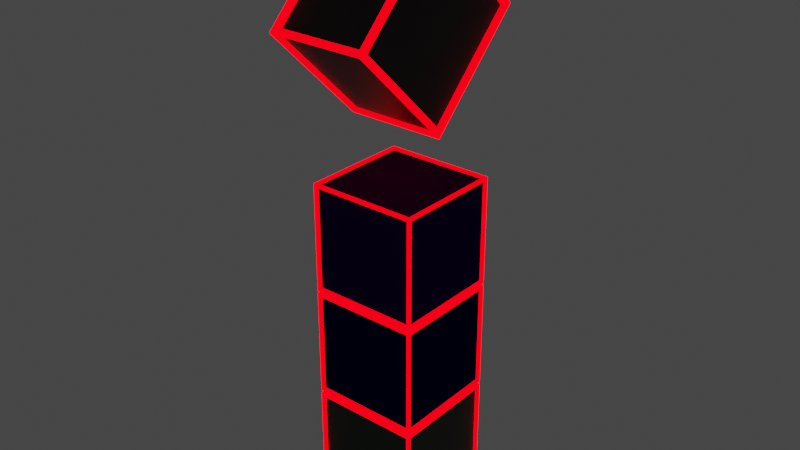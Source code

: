 # Source: SniperTotem1.blend  (saved by Blender 2.93.21; exported with 4.5.12 LTS)
import bpy
from mathutils import Matrix  # noqa: F401  (used for matrix-valued properties, if any)

bpy.ops.wm.read_factory_settings(use_empty=True)
scene = bpy.context.scene
scene.name = 'Scene'

# ---- collections
col_collection = bpy.data.collections.new('Collection'); scene.collection.children.link(col_collection)

# ---- materials (node trees are filled in below, after node groups)
mat_material_004 = bpy.data.materials.new('Material.004')
mat_material_004.use_transparent_shadow = False
mat_material_003 = bpy.data.materials.new('Material.003')
mat_material_003.use_transparent_shadow = False
mat_material_002 = bpy.data.materials.new('Material.002')
mat_material_002.alpha_threshold = 0.0
mat_material_002.use_transparent_shadow = False
mat_material_002.diffuse_color = (0.0179, 0.0, 0.09462, 1.0)
mat_material_002.line_color = (0.0, 0.0, 0.0, 1.0)
mat_material_001 = bpy.data.materials.new('Material.001')
mat_material_001.alpha_threshold = 0.0
mat_material_001.use_transparent_shadow = False
mat_material_001.diffuse_color = (0.0, 0.001694, 0.07658, 1.0)
mat_material_001.line_color = (0.0, 0.0, 0.0, 1.0)
mat_material = bpy.data.materials.new('Material')
mat_material.alpha_threshold = 0.0
mat_material.use_transparent_shadow = False
mat_material.line_color = (0.0, 0.0, 0.0, 1.0)

# ---- material node trees
mat_material_004.use_nodes = True; mat_material_004.node_tree.nodes.clear()
_N = mat_material_004.node_tree.nodes; _L = mat_material_004.node_tree.links
n0 = _N.new('ShaderNodeOutputMaterial'); n0.name = 'Material Output'; n0.location = (300, 300)
n1 = _N.new('ShaderNodeEmission'); n1.name = 'Emission'; n1.location = (10, 300)
n1.inputs[0].default_value = (1.0, 0.0, 0.001871, 1.0)
n1.inputs[1].default_value = 5.0
_L.new(n1.outputs[0], n0.inputs[0])
n0.is_active_output = True
mat_material_003.use_nodes = True; mat_material_003.node_tree.nodes.clear()
_N = mat_material_003.node_tree.nodes; _L = mat_material_003.node_tree.links
n0 = _N.new('ShaderNodeBsdfPrincipled'); n0.name = 'Principled BSDF'; n0.location = (10, 300)
n0.distribution = 'GGX'
n0.subsurface_method = 'BURLEY'
n0.inputs[0].default_value = (0.0, 0.0, 0.0, 1.0)
n0.inputs[3].default_value = 1.45
n0.inputs[27].default_value = (0.0, 0.0, 0.0, 1.0)
n0.inputs[28].default_value = 1.0
n1 = _N.new('ShaderNodeOutputMaterial'); n1.name = 'Material Output'; n1.location = (300, 300)
_L.new(n0.outputs[0], n1.inputs[0])
n1.is_active_output = True
mat_material.use_nodes = True; mat_material.node_tree.nodes.clear()
_N = mat_material.node_tree.nodes; _L = mat_material.node_tree.links
n0 = _N.new('ShaderNodeOutputMaterial'); n0.name = 'Material Output'; n0.location = (300, 300)
n1 = _N.new('ShaderNodeBsdfPrincipled'); n1.name = 'Principled BSDF'; n1.location = (10, 300)
n1.distribution = 'GGX'
n1.subsurface_method = 'BURLEY'
n1.inputs[0].default_value = (0.0, 0.02038, 0.0005238, 1.0)
n1.inputs[2].default_value = 0.4
n1.inputs[3].default_value = 1.45
n1.inputs[27].default_value = (0.0, 0.0, 0.0, 1.0)
n1.inputs[28].default_value = 1.0
_L.new(n1.outputs[0], n0.inputs[0])
n0.is_active_output = True

# ---- world
world_world = bpy.data.worlds.new('World'); scene.world = world_world
world_world.use_nodes = True; world_world.node_tree.nodes.clear()
_N = world_world.node_tree.nodes; _L = world_world.node_tree.links
n0 = _N.new('ShaderNodeOutputWorld'); n0.name = 'World Output'; n0.location = (300, 300)
n1 = _N.new('ShaderNodeBackground'); n1.name = 'Background'; n1.location = (10, 300)
n1.inputs[0].default_value = (0.05088, 0.05088, 0.05088, 1.0)
_L.new(n1.outputs[0], n0.inputs[0])
n0.is_active_output = True
world_world.color = (0.05088, 0.05088, 0.05088)
world_world.use_sun_shadow = False
world_world.sun_shadow_jitter_overblur = 0.0

# ---- meshes
me_cube = bpy.data.meshes.new('Cube')
me_cube.from_pydata([(1.0, 1.0, 1.0), (1.0, 1.0, -1.0), (1.0, -1.0, 1.0), (1.0, -1.0, -1.0), (-1.0, 1.0, 1.0), (-1.0, 1.0, -1.0), (-1.0, -1.0, 1.0), (-1.0, -1.0, -1.0)], [], [(0, 4, 6, 2), (3, 2, 6, 7), (7, 6, 4, 5), (5, 1, 3, 7), (1, 0, 2, 3), (5, 4, 0, 1)])
_uv = me_cube.uv_layers.new(name='UVMap')
_uv.uv.foreach_set('vector', [0.625, 0.5, 0.875, 0.5, 0.875, 0.75, 0.625, 0.75, 0.375, 0.75, 0.625, 0.75, 0.625, 1.0, 0.375, 1.0, 0.375, 0.0, 0.625, 0.0, 0.625, 0.25, 0.375, 0.25, 0.125, 0.5, 0.375, 0.5, 0.375, 0.75, 0.125, 0.75, 0.375, 0.5, 0.625, 0.5, 0.625, 0.75, 0.375, 0.75, 0.375, 0.25, 0.625, 0.25, 0.625, 0.5, 0.375, 0.5])
me_cube.materials.append(mat_material_004)
me_cube.use_remesh_preserve_volume = False
me_cube.use_remesh_preserve_attributes = False
me_cube.use_mirror_vertex_groups = False
me_cube.update()
me_cube_001 = bpy.data.meshes.new('Cube.001')
me_cube_001.from_pydata([(1.0, 1.0, 1.0), (1.0, 1.0, -1.0), (1.0, -1.0, 1.0), (1.0, -1.0, -1.0), (-1.0, 1.0, 1.0), (-1.0, 1.0, -1.0), (-1.0, -1.0, 1.0), (-1.0, -1.0, -1.0)], [], [(0, 4, 6, 2), (3, 2, 6, 7), (7, 6, 4, 5), (5, 1, 3, 7), (1, 0, 2, 3), (5, 4, 0, 1)])
_uv = me_cube_001.uv_layers.new(name='UVMap')
_uv.uv.foreach_set('vector', [0.625, 0.5, 0.875, 0.5, 0.875, 0.75, 0.625, 0.75, 0.375, 0.75, 0.625, 0.75, 0.625, 1.0, 0.375, 1.0, 0.375, 0.0, 0.625, 0.0, 0.625, 0.25, 0.375, 0.25, 0.125, 0.5, 0.375, 0.5, 0.375, 0.75, 0.125, 0.75, 0.375, 0.5, 0.625, 0.5, 0.625, 0.75, 0.375, 0.75, 0.375, 0.25, 0.625, 0.25, 0.625, 0.5, 0.375, 0.5])
me_cube_001.materials.append(mat_material_004)
me_cube_001.use_remesh_preserve_volume = False
me_cube_001.use_remesh_preserve_attributes = False
me_cube_001.use_mirror_vertex_groups = False
me_cube_001.update()
me_cube_002 = bpy.data.meshes.new('Cube.002')
me_cube_002.from_pydata([(1.0, 1.0, 1.0), (1.0, 1.0, -1.0), (1.0, -1.0, 1.0), (1.0, -1.0, -1.0), (-1.0, 1.0, 1.0), (-1.0, 1.0, -1.0), (-1.0, -1.0, 1.0), (-1.0, -1.0, -1.0)], [], [(0, 4, 6, 2), (3, 2, 6, 7), (7, 6, 4, 5), (5, 1, 3, 7), (1, 0, 2, 3), (5, 4, 0, 1)])
_uv = me_cube_002.uv_layers.new(name='UVMap')
_uv.uv.foreach_set('vector', [0.625, 0.5, 0.875, 0.5, 0.875, 0.75, 0.625, 0.75, 0.375, 0.75, 0.625, 0.75, 0.625, 1.0, 0.375, 1.0, 0.375, 0.0, 0.625, 0.0, 0.625, 0.25, 0.375, 0.25, 0.125, 0.5, 0.375, 0.5, 0.375, 0.75, 0.125, 0.75, 0.375, 0.5, 0.625, 0.5, 0.625, 0.75, 0.375, 0.75, 0.375, 0.25, 0.625, 0.25, 0.625, 0.5, 0.375, 0.5])
me_cube_002.materials.append(mat_material_004)
me_cube_002.use_remesh_preserve_volume = False
me_cube_002.use_remesh_preserve_attributes = False
me_cube_002.use_mirror_vertex_groups = False
me_cube_002.update()
me_circle_003 = bpy.data.meshes.new('Circle.003')
me_circle_003.from_pydata([(0.0, 1.0, -0.5), (-1.0, 1.947e-07, -0.5), (8.742e-08, -1.0, -0.5), (1.0, 2.503e-07, -0.5), (0.0, 1.0, 0.5), (-1.0, 1.947e-07, 0.5), (8.742e-08, -1.0, 0.5), (1.0, 2.503e-07, 0.5)], [], [(1, 0, 3, 2), (5, 6, 7, 4), (3, 0, 4, 7), (1, 2, 6, 5), (2, 3, 7, 6), (0, 1, 5, 4)])
_uv = me_circle_003.uv_layers.new(name='UVMap')
_uv.uv.foreach_set('vector', [0.0, 0.0, 0.0, 0.0, 0.0, 0.0, 0.0, 0.0, 0.0, 0.0, 0.0, 0.0, 0.0, 0.0, 0.0, 0.0, 0.0, 0.0, 0.0, 0.0, 0.0, 0.0, 0.0, 0.0, 0.0, 0.0, 0.0, 0.0, 0.0, 0.0, 0.0, 0.0, 0.0, 0.0, 0.0, 0.0, 0.0, 0.0, 0.0, 0.0, 0.0, 0.0, 0.0, 0.0, 0.0, 0.0, 0.0, 0.0])
me_circle_003.materials.append(mat_material_004)
me_circle_003.use_remesh_fix_poles = True
me_circle_003.use_remesh_preserve_attributes = False
me_circle_003.update()
me_circle_001 = bpy.data.meshes.new('Circle.001')
me_circle_001.from_pydata([(1.304e-08, 1.0, -0.5), (-1.0, -6.492e-09, -0.5), (1.005e-07, -1.0, -0.5), (1.0, 4.635e-08, -0.5), (1.304e-08, 1.0, 0.5), (-1.0, -5.573e-09, 0.5), (1.005e-07, -1.0, 0.5), (1.0, 4.727e-08, 0.5)], [], [(1, 0, 3, 2), (5, 6, 7, 4), (3, 0, 4, 7), (1, 2, 6, 5), (2, 3, 7, 6), (0, 1, 5, 4)])
_uv = me_circle_001.uv_layers.new(name='UVMap')
_uv.uv.foreach_set('vector', [0.0, 0.0, 0.0, 0.0, 0.0, 0.0, 0.0, 0.0, 0.0, 0.0, 0.0, 0.0, 0.0, 0.0, 0.0, 0.0, 0.0, 0.0, 0.0, 0.0, 0.0, 0.0, 0.0, 0.0, 0.0, 0.0, 0.0, 0.0, 0.0, 0.0, 0.0, 0.0, 0.0, 0.0, 0.0, 0.0, 0.0, 0.0, 0.0, 0.0, 0.0, 0.0, 0.0, 0.0, 0.0, 0.0, 0.0, 0.0])
me_circle_001.materials.append(mat_material_003)
me_circle_001.use_remesh_fix_poles = True
me_circle_001.use_remesh_preserve_attributes = False
me_circle_001.update()
me_cube_003 = bpy.data.meshes.new('Cube.003')
me_cube_003.from_pydata([(1.0, 1.0, 1.0), (1.0, 1.0, -1.0), (1.0, -1.0, 1.0), (1.0, -1.0, -1.0), (-1.0, 1.0, 1.0), (-1.0, 1.0, -1.0), (-1.0, -1.0, 1.0), (-1.0, -1.0, -1.0)], [], [(0, 4, 6, 2), (3, 2, 6, 7), (7, 6, 4, 5), (5, 1, 3, 7), (1, 0, 2, 3), (5, 4, 0, 1)])
_uv = me_cube_003.uv_layers.new(name='UVMap')
_uv.uv.foreach_set('vector', [0.625, 0.5, 0.875, 0.5, 0.875, 0.75, 0.625, 0.75, 0.375, 0.75, 0.625, 0.75, 0.625, 1.0, 0.375, 1.0, 0.375, 0.0, 0.625, 0.0, 0.625, 0.25, 0.375, 0.25, 0.125, 0.5, 0.375, 0.5, 0.375, 0.75, 0.125, 0.75, 0.375, 0.5, 0.625, 0.5, 0.625, 0.75, 0.375, 0.75, 0.375, 0.25, 0.625, 0.25, 0.625, 0.5, 0.375, 0.5])
me_cube_003.materials.append(mat_material_002)
me_cube_003.use_remesh_preserve_volume = False
me_cube_003.use_remesh_preserve_attributes = False
me_cube_003.use_mirror_vertex_groups = False
me_cube_003.update()
me_cube_004 = bpy.data.meshes.new('Cube.004')
me_cube_004.from_pydata([(1.0, 1.0, 1.0), (1.0, 1.0, -1.0), (1.0, -1.0, 1.0), (1.0, -1.0, -1.0), (-1.0, 1.0, 1.0), (-1.0, 1.0, -1.0), (-1.0, -1.0, 1.0), (-1.0, -1.0, -1.0)], [], [(0, 4, 6, 2), (3, 2, 6, 7), (7, 6, 4, 5), (5, 1, 3, 7), (1, 0, 2, 3), (5, 4, 0, 1)])
_uv = me_cube_004.uv_layers.new(name='UVMap')
_uv.uv.foreach_set('vector', [0.625, 0.5, 0.875, 0.5, 0.875, 0.75, 0.625, 0.75, 0.375, 0.75, 0.625, 0.75, 0.625, 1.0, 0.375, 1.0, 0.375, 0.0, 0.625, 0.0, 0.625, 0.25, 0.375, 0.25, 0.125, 0.5, 0.375, 0.5, 0.375, 0.75, 0.125, 0.75, 0.375, 0.5, 0.625, 0.5, 0.625, 0.75, 0.375, 0.75, 0.375, 0.25, 0.625, 0.25, 0.625, 0.5, 0.375, 0.5])
me_cube_004.materials.append(mat_material_001)
me_cube_004.use_remesh_preserve_volume = False
me_cube_004.use_remesh_preserve_attributes = False
me_cube_004.use_mirror_vertex_groups = False
me_cube_004.update()
me_cube_005 = bpy.data.meshes.new('Cube.005')
me_cube_005.from_pydata([(1.0, 1.0, 1.0), (1.0, 1.0, -1.0), (1.0, -1.0, 1.0), (1.0, -1.0, -1.0), (-1.0, 1.0, 1.0), (-1.0, 1.0, -1.0), (-1.0, -1.0, 1.0), (-1.0, -1.0, -1.0)], [], [(0, 4, 6, 2), (3, 2, 6, 7), (7, 6, 4, 5), (5, 1, 3, 7), (1, 0, 2, 3), (5, 4, 0, 1)])
_uv = me_cube_005.uv_layers.new(name='UVMap')
_uv.uv.foreach_set('vector', [0.625, 0.5, 0.875, 0.5, 0.875, 0.75, 0.625, 0.75, 0.375, 0.75, 0.625, 0.75, 0.625, 1.0, 0.375, 1.0, 0.375, 0.0, 0.625, 0.0, 0.625, 0.25, 0.375, 0.25, 0.125, 0.5, 0.375, 0.5, 0.375, 0.75, 0.125, 0.75, 0.375, 0.5, 0.625, 0.5, 0.625, 0.75, 0.375, 0.75, 0.375, 0.25, 0.625, 0.25, 0.625, 0.5, 0.375, 0.5])
me_cube_005.materials.append(mat_material)
me_cube_005.use_remesh_preserve_volume = False
me_cube_005.use_remesh_preserve_attributes = False
me_cube_005.use_mirror_vertex_groups = False
me_cube_005.update()

# ---- objects
ob_cube = bpy.data.objects.new('Cube', me_cube)
ob_cube_001 = bpy.data.objects.new('Cube.001', me_cube_001)
ob_cube_002 = bpy.data.objects.new('Cube.002', me_cube_002)
ob_circle = bpy.data.objects.new('Circle', me_circle_003)
ob_circle_001 = bpy.data.objects.new('Circle.001', me_circle_001)
ob_cube_003 = bpy.data.objects.new('Cube.003', me_cube_003)
ob_cube_004 = bpy.data.objects.new('Cube.004', me_cube_004)
ob_cube_005 = bpy.data.objects.new('Cube.005', me_cube_005)

# ---- transforms, parenting, visibility, modifiers, constraints
ob_cube.location = (0.0, -8.0, 0.0)
ob_cube.scale = (2.0, 2.0, 2.0)
ob_cube.lock_rotations_4d = False
ob_cube.empty_display_type = 'ARROWS'
ob_cube.lineart.crease_threshold = 0.0
_m = ob_cube.modifiers.new('Wireframe', 'WIREFRAME')
_m.thickness = 0.1
ob_cube_001.location = (0.0, -8.0, 4.225)
ob_cube_001.scale = (2.0, 2.0, 2.0)
ob_cube_001.lock_rotations_4d = False
ob_cube_001.empty_display_type = 'ARROWS'
ob_cube_001.lineart.crease_threshold = 0.0
_m = ob_cube_001.modifiers.new('Wireframe', 'WIREFRAME')
_m.thickness = 0.1
ob_cube_002.location = (0.0, -8.0, 8.425)
ob_cube_002.scale = (2.0, 2.0, 2.0)
ob_cube_002.lock_rotations_4d = False
ob_cube_002.empty_display_type = 'ARROWS'
ob_cube_002.lineart.crease_threshold = 0.0
_m = ob_cube_002.modifiers.new('Wireframe', 'WIREFRAME')
_m.thickness = 0.1
ob_circle.location = (-0.2591, -8.014, 16.0)
ob_circle.rotation_euler = (-1.104, 1.576, -1.112)
ob_circle.scale = (3.482, 3.482, 3.482)
_m = ob_circle.modifiers.new('Wireframe', 'WIREFRAME')
_m.thickness = 0.1
ob_circle_001.location = (-0.2591, -8.014, 16.0)
ob_circle_001.rotation_euler = (-1.104, 1.576, -1.112)
ob_circle_001.scale = (3.482, 3.482, 3.482)
ob_cube_003.location = (0.0, -8.0, 8.425)
ob_cube_003.scale = (2.0, 2.0, 2.0)
ob_cube_003.lock_rotations_4d = False
ob_cube_003.empty_display_type = 'ARROWS'
ob_cube_003.lineart.crease_threshold = 0.0
ob_cube_004.location = (0.0, -8.0, 4.225)
ob_cube_004.scale = (2.0, 2.0, 2.0)
ob_cube_004.lock_rotations_4d = False
ob_cube_004.empty_display_type = 'ARROWS'
ob_cube_004.lineart.crease_threshold = 0.0
ob_cube_005.location = (0.0, -8.0, 0.0)
ob_cube_005.scale = (2.0, 2.0, 2.0)
ob_cube_005.lock_rotations_4d = False
ob_cube_005.empty_display_type = 'ARROWS'
ob_cube_005.lineart.crease_threshold = 0.0

# ---- collection membership
col_collection.objects.link(ob_cube)
col_collection.objects.link(ob_cube_001)
col_collection.objects.link(ob_cube_002)
col_collection.objects.link(ob_circle)
col_collection.objects.link(ob_circle_001)
col_collection.objects.link(ob_cube_003)
col_collection.objects.link(ob_cube_004)
col_collection.objects.link(ob_cube_005)

# ---- scene / render settings (as saved in the file)
scene.frame_start = 1; scene.frame_end = 250; scene.frame_set(1)
scene.render.engine = 'BLENDER_EEVEE_NEXT'
scene.cycles.use_denoising = False
scene.cycles.samples = 128
scene.cycles.sampling_pattern = 'TABULATED_SOBOL'
scene.cycles.use_adaptive_sampling = False
scene.cycles.use_light_tree = False
scene.view_settings.view_transform = 'Filmic'
bpy.context.view_layer.update()

# ---- added for rendering (the .blend has no active camera): camera
cam_auto = bpy.data.cameras.new('AutoCamera')
cam_auto.lens = 50.0
cam_auto.sensor_width = 36.0
cam_auto.clip_end = 1000.0
ob_auto_camera = bpy.data.objects.new('AutoCamera', cam_auto)
scene.collection.objects.link(ob_auto_camera)
ob_auto_camera.location = (21.4993, -33.8626, 26.0244)
ob_auto_camera.rotation_euler = (1.09748, -7.21219e-08, 0.694738)
scene.camera = ob_auto_camera
bpy.context.view_layer.update()
